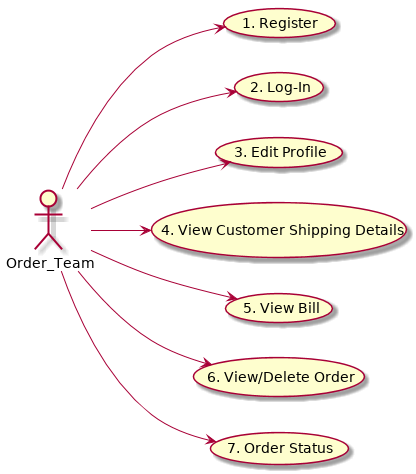

The diagram above was rendered by PlantUML. Its source (embedded in the PNG):
@startuml
left to right direction

actor Order_Team

Order_Team --> (1. Register)
Order_Team --> (2. Log-In)
Order_Team --> (3. Edit Profile)
Order_Team --> (4. View Customer Shipping Details)
Order_Team --> (5. View Bill)
Order_Team --> (6. View/Delete Order)
Order_Team --> (7. Order Status)
@enduml